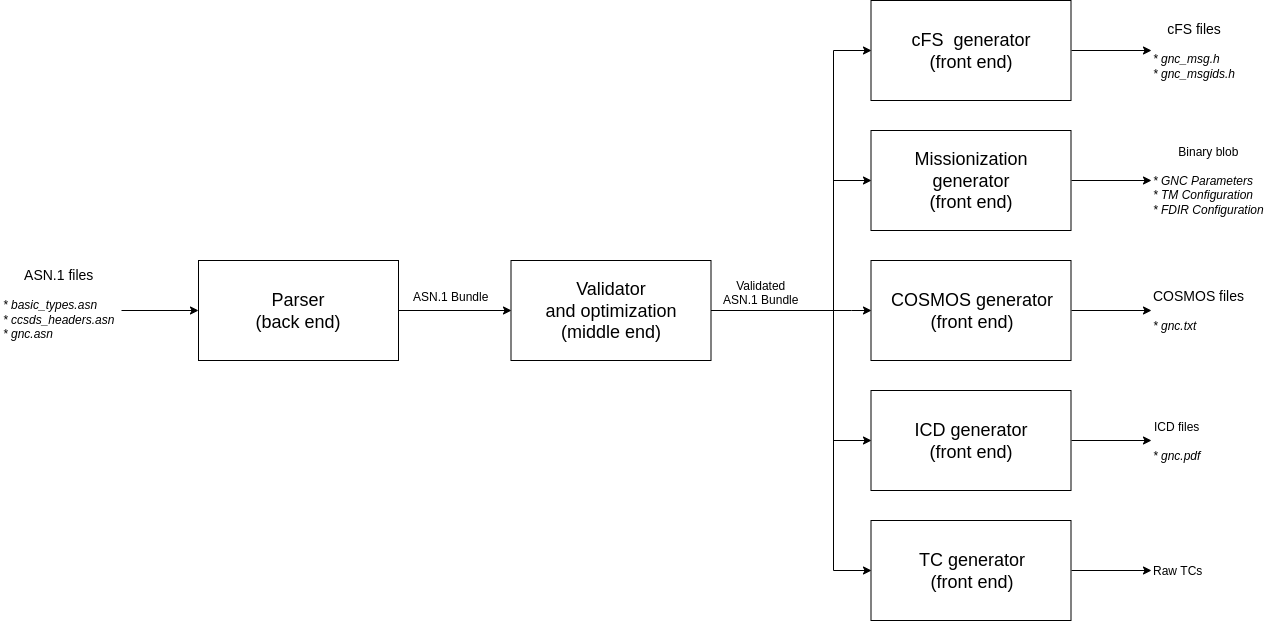

The diagram above was exported from draw.io. Its source (the exported page's mxGraphModel, read from the mxfile embedded in the PNG):
<mxGraphModel dx="3147.5" dy="3269" grid="1" gridSize="10" guides="1" tooltips="1" connect="1" arrows="1" fold="1" page="1" pageScale="1.5" pageWidth="1169" pageHeight="826" background="#ffffff" math="0" shadow="0">
  <root>
    <mxCell id="0" style=";html=1;" />
    <mxCell id="1" style=";html=1;" parent="0" />
    <mxCell id="JsPHBVuLINjjkOhmw3X4-2" value="&lt;br style=&quot;font-size: 12px&quot;&gt;" style="edgeStyle=orthogonalEdgeStyle;rounded=0;orthogonalLoop=1;jettySize=auto;html=1;entryX=0;entryY=0.5;entryDx=0;entryDy=0;fontSize=12;" parent="1" source="JsPHBVuLINjjkOhmw3X4-3" target="JsPHBVuLINjjkOhmw3X4-5" edge="1">
      <mxGeometry x="0.0788" relative="1" as="geometry">
        <mxPoint as="offset" />
      </mxGeometry>
    </mxCell>
    <mxCell id="JsPHBVuLINjjkOhmw3X4-3" value="&lt;font style=&quot;font-size: 18px&quot;&gt;Parser&lt;br&gt;(back end)&lt;br&gt;&lt;/font&gt;" style="rounded=0;whiteSpace=wrap;html=1;" parent="1" vertex="1">
      <mxGeometry x="-1512.5" y="-2110" width="200" height="100" as="geometry" />
    </mxCell>
    <mxCell id="JsPHBVuLINjjkOhmw3X4-4" value="&lt;br style=&quot;font-size: 12px&quot;&gt;" style="edgeStyle=orthogonalEdgeStyle;rounded=0;orthogonalLoop=1;jettySize=auto;html=1;entryX=0;entryY=0.5;entryDx=0;entryDy=0;fontSize=12;" parent="1" source="JsPHBVuLINjjkOhmw3X4-5" target="JsPHBVuLINjjkOhmw3X4-7" edge="1">
      <mxGeometry x="-0.6701" y="40" relative="1" as="geometry">
        <mxPoint x="40" y="40" as="offset" />
        <Array as="points">
          <mxPoint x="-860" y="-2060" />
          <mxPoint x="-860" y="-2060" />
        </Array>
      </mxGeometry>
    </mxCell>
    <mxCell id="rdjtAOYERAeQCInmFJA0-4" style="edgeStyle=orthogonalEdgeStyle;rounded=0;orthogonalLoop=1;jettySize=auto;html=1;entryX=0;entryY=0.5;entryDx=0;entryDy=0;" parent="1" source="JsPHBVuLINjjkOhmw3X4-5" target="rdjtAOYERAeQCInmFJA0-3" edge="1">
      <mxGeometry relative="1" as="geometry">
        <Array as="points">
          <mxPoint x="-878" y="-2060" />
          <mxPoint x="-878" y="-2320" />
        </Array>
      </mxGeometry>
    </mxCell>
    <mxCell id="SRB6qkLuRc06dA5tlyM9-2" style="edgeStyle=orthogonalEdgeStyle;rounded=0;orthogonalLoop=1;jettySize=auto;html=1;entryX=0;entryY=0.5;entryDx=0;entryDy=0;" parent="1" source="JsPHBVuLINjjkOhmw3X4-5" target="SRB6qkLuRc06dA5tlyM9-1" edge="1">
      <mxGeometry relative="1" as="geometry">
        <Array as="points">
          <mxPoint x="-878" y="-2060" />
          <mxPoint x="-878" y="-1930" />
        </Array>
      </mxGeometry>
    </mxCell>
    <mxCell id="HAZ0Oha5XlnRequYq4_5-3" style="edgeStyle=orthogonalEdgeStyle;rounded=0;orthogonalLoop=1;jettySize=auto;html=1;entryX=0;entryY=0.5;entryDx=0;entryDy=0;" parent="1" source="JsPHBVuLINjjkOhmw3X4-5" target="HAZ0Oha5XlnRequYq4_5-1" edge="1">
      <mxGeometry relative="1" as="geometry">
        <Array as="points">
          <mxPoint x="-878" y="-2060" />
          <mxPoint x="-878" y="-2190" />
        </Array>
        <mxPoint x="-860" y="-2240" as="targetPoint" />
      </mxGeometry>
    </mxCell>
    <mxCell id="HAZ0Oha5XlnRequYq4_5-4" style="edgeStyle=orthogonalEdgeStyle;rounded=0;orthogonalLoop=1;jettySize=auto;html=1;entryX=0;entryY=0.5;entryDx=0;entryDy=0;" parent="1" source="JsPHBVuLINjjkOhmw3X4-5" target="HAZ0Oha5XlnRequYq4_5-2" edge="1">
      <mxGeometry relative="1" as="geometry">
        <Array as="points">
          <mxPoint x="-878" y="-2060" />
          <mxPoint x="-878" y="-1800" />
        </Array>
      </mxGeometry>
    </mxCell>
    <mxCell id="JsPHBVuLINjjkOhmw3X4-5" value="&lt;div style=&quot;font-size: 18px&quot;&gt;&lt;span&gt;Validator&lt;/span&gt;&lt;/div&gt;&lt;div style=&quot;font-size: 18px&quot;&gt;&lt;span&gt;and optimization&lt;br&gt;(middle end)&lt;/span&gt;&lt;/div&gt;" style="rounded=0;whiteSpace=wrap;html=1;" parent="1" vertex="1">
      <mxGeometry x="-1200" y="-2110" width="200" height="100" as="geometry" />
    </mxCell>
    <mxCell id="JsPHBVuLINjjkOhmw3X4-7" value="&lt;p style=&quot;line-height: 100%&quot;&gt;&lt;/p&gt;&lt;div style=&quot;text-align: center&quot;&gt;&lt;span style=&quot;font-size: 18px&quot;&gt;COSMOS generator&lt;/span&gt;&lt;/div&gt;&lt;font style=&quot;font-size: 18px&quot;&gt;&lt;div style=&quot;text-align: center&quot;&gt;&lt;span&gt;(front end)&lt;/span&gt;&lt;/div&gt;&lt;/font&gt;&lt;p&gt;&lt;/p&gt;" style="rounded=0;whiteSpace=wrap;html=1;" parent="1" vertex="1">
      <mxGeometry x="-840" y="-2110" width="200" height="100" as="geometry" />
    </mxCell>
    <mxCell id="rdjtAOYERAeQCInmFJA0-3" value="&lt;div style=&quot;font-size: 18px&quot;&gt;cFS&amp;nbsp; g&lt;span&gt;enerator&lt;/span&gt;&lt;/div&gt;&lt;div style=&quot;font-size: 18px&quot;&gt;&lt;span&gt;(front end)&lt;/span&gt;&lt;/div&gt;" style="rounded=0;whiteSpace=wrap;html=1;" parent="1" vertex="1">
      <mxGeometry x="-840" y="-2370" width="200" height="100" as="geometry" />
    </mxCell>
    <mxCell id="6swViw2N4xZiox4iKp80-1" value="" style="endArrow=classic;html=1;entryX=0;entryY=0.5;entryDx=0;entryDy=0;exitX=1;exitY=0.5;exitDx=0;exitDy=0;" parent="1" target="JsPHBVuLINjjkOhmw3X4-3" edge="1" source="6swViw2N4xZiox4iKp80-2">
      <mxGeometry width="50" height="50" relative="1" as="geometry">
        <mxPoint x="-1592.5" y="-2060" as="sourcePoint" />
        <mxPoint x="-1492.5" y="-1850" as="targetPoint" />
        <Array as="points" />
      </mxGeometry>
    </mxCell>
    <mxCell id="6swViw2N4xZiox4iKp80-2" value="&lt;div style=&quot;text-align: center&quot;&gt;&lt;span style=&quot;font-size: 14px&quot;&gt;ASN.1 files&lt;/span&gt;&lt;/div&gt;&lt;font style=&quot;font-size: 12px&quot;&gt;&lt;i&gt;&lt;span&gt;&lt;br&gt;* basic_types.asn&lt;/span&gt;&lt;br&gt;&lt;span&gt;* ccsds_headers.asn&lt;br&gt;&lt;/span&gt;&lt;span&gt;* gnc.asn&lt;/span&gt;&lt;/i&gt;&lt;br&gt;&lt;/font&gt;" style="text;html=1;" parent="1" vertex="1">
      <mxGeometry x="-1710" y="-2110" width="120" height="100" as="geometry" />
    </mxCell>
    <mxCell id="6swViw2N4xZiox4iKp80-6" value="ASN.1 Bundle" style="text;html=1;" parent="1" vertex="1">
      <mxGeometry x="-1300" y="-2087.5" width="100" height="30" as="geometry" />
    </mxCell>
    <mxCell id="6swViw2N4xZiox4iKp80-7" value="" style="endArrow=classic;html=1;exitX=1;exitY=0.5;exitDx=0;exitDy=0;entryX=0;entryY=0.5;entryDx=0;entryDy=0;" parent="1" source="JsPHBVuLINjjkOhmw3X4-7" target="6swViw2N4xZiox4iKp80-8" edge="1">
      <mxGeometry width="50" height="50" relative="1" as="geometry">
        <mxPoint x="-572.5" y="-1990" as="sourcePoint" />
        <mxPoint x="-580" y="-2070" as="targetPoint" />
        <Array as="points" />
      </mxGeometry>
    </mxCell>
    <mxCell id="6swViw2N4xZiox4iKp80-8" value="&lt;div style=&quot;text-align: center&quot;&gt;&lt;span style=&quot;font-size: 14px&quot;&gt;COSMOS files&lt;/span&gt;&lt;/div&gt;&lt;i&gt;&lt;br&gt;* gnc.txt&lt;/i&gt;&lt;br&gt;" style="text;html=1;spacing=2;spacingBottom=0;verticalAlign=middle;" parent="1" vertex="1">
      <mxGeometry x="-560" y="-2110" width="120" height="100" as="geometry" />
    </mxCell>
    <mxCell id="6swViw2N4xZiox4iKp80-10" value="" style="endArrow=classic;html=1;exitX=1;exitY=0.5;exitDx=0;exitDy=0;entryX=0;entryY=0.5;entryDx=0;entryDy=0;" parent="1" source="rdjtAOYERAeQCInmFJA0-3" target="d_ReVB4oqdebpA8pZdLx-2" edge="1">
      <mxGeometry width="50" height="50" relative="1" as="geometry">
        <mxPoint x="-582.5" y="-2225" as="sourcePoint" />
        <mxPoint x="-570" y="-2320" as="targetPoint" />
      </mxGeometry>
    </mxCell>
    <mxCell id="tEpY9ICfR_kSg8euYfcc-1" value="&lt;div style=&quot;text-align: center&quot;&gt;&lt;span&gt;Validated&lt;/span&gt;&lt;/div&gt;&lt;div style=&quot;text-align: center&quot;&gt;&lt;span&gt;ASN.1 B&lt;/span&gt;&lt;span style=&quot;text-align: center&quot;&gt;undle&lt;/span&gt;&lt;/div&gt;" style="text;html=1;" parent="1" vertex="1">
      <mxGeometry x="-990" y="-2098" width="80" height="38" as="geometry" />
    </mxCell>
    <mxCell id="d_ReVB4oqdebpA8pZdLx-2" value="&lt;div style=&quot;text-align: center&quot;&gt;&lt;span style=&quot;font-size: 14px&quot;&gt;cFS files&lt;/span&gt;&lt;/div&gt;&lt;font&gt;&lt;i style=&quot;font-size: 12px&quot;&gt;&lt;br&gt;&lt;/i&gt;&lt;div style=&quot;font-size: 12px&quot;&gt;&lt;i&gt;* gnc_msg.h&lt;br&gt;&lt;/i&gt;&lt;/div&gt;&lt;div style=&quot;font-size: 12px&quot;&gt;&lt;i&gt;* gnc_msgids.h&lt;/i&gt;&lt;/div&gt;&lt;/font&gt;" style="text;html=1;verticalAlign=middle;" parent="1" vertex="1">
      <mxGeometry x="-560" y="-2370" width="120" height="100" as="geometry" />
    </mxCell>
    <mxCell id="SRB6qkLuRc06dA5tlyM9-1" value="&lt;font style=&quot;font-size: 18px&quot;&gt;&lt;font style=&quot;font-size: 18px&quot;&gt;ICD generator&lt;br&gt;&lt;/font&gt;(front end)&lt;/font&gt;&lt;br&gt;" style="rounded=0;whiteSpace=wrap;html=1;" parent="1" vertex="1">
      <mxGeometry x="-840" y="-1980" width="200" height="100" as="geometry" />
    </mxCell>
    <mxCell id="SRB6qkLuRc06dA5tlyM9-3" value="" style="endArrow=classic;html=1;exitX=1;exitY=0.5;exitDx=0;exitDy=0;entryX=0;entryY=0.5;entryDx=0;entryDy=0;" parent="1" source="SRB6qkLuRc06dA5tlyM9-1" target="b7wyQq0WjyrzQxB2bbmJ-8" edge="1">
      <mxGeometry width="50" height="50" relative="1" as="geometry">
        <mxPoint x="-622.5" y="-1775" as="sourcePoint" />
        <mxPoint x="-562.0862068965516" y="-1960.2068965517242" as="targetPoint" />
      </mxGeometry>
    </mxCell>
    <mxCell id="HAZ0Oha5XlnRequYq4_5-1" value="&lt;p style=&quot;line-height: 100%&quot;&gt;&lt;/p&gt;&lt;div style=&quot;text-align: center&quot;&gt;&lt;span style=&quot;font-size: 18px&quot;&gt;Missionization&lt;/span&gt;&lt;/div&gt;&lt;div style=&quot;text-align: center&quot;&gt;&lt;span style=&quot;font-size: 18px&quot;&gt;generator&lt;/span&gt;&lt;/div&gt;&lt;div style=&quot;text-align: center&quot;&gt;&lt;span style=&quot;font-size: 18px&quot;&gt;(front end)&lt;/span&gt;&lt;/div&gt;&lt;p&gt;&lt;/p&gt;" style="rounded=0;whiteSpace=wrap;html=1;" parent="1" vertex="1">
      <mxGeometry x="-840" y="-2240" width="200" height="100" as="geometry" />
    </mxCell>
    <mxCell id="HAZ0Oha5XlnRequYq4_5-2" value="&lt;font style=&quot;font-size: 18px&quot;&gt;TC generator&lt;br&gt;(front end)&lt;/font&gt;&lt;br&gt;" style="rounded=0;whiteSpace=wrap;html=1;" parent="1" vertex="1">
      <mxGeometry x="-840" y="-1850" width="200" height="100" as="geometry" />
    </mxCell>
    <mxCell id="HAZ0Oha5XlnRequYq4_5-5" value="" style="endArrow=classic;html=1;exitX=1;exitY=0.5;exitDx=0;exitDy=0;entryX=0;entryY=0.5;entryDx=0;entryDy=0;" parent="1" edge="1" target="b7wyQq0WjyrzQxB2bbmJ-9" source="HAZ0Oha5XlnRequYq4_5-2">
      <mxGeometry width="50" height="50" relative="1" as="geometry">
        <mxPoint x="-642.2857142857144" y="-1759.952380952381" as="sourcePoint" />
        <mxPoint x="-545.1428571428573" y="-1759.952380952381" as="targetPoint" />
      </mxGeometry>
    </mxCell>
    <mxCell id="HAZ0Oha5XlnRequYq4_5-6" value="" style="endArrow=classic;html=1;exitX=1;exitY=0.5;exitDx=0;exitDy=0;entryX=0;entryY=0.5;entryDx=0;entryDy=0;" parent="1" edge="1" target="b7wyQq0WjyrzQxB2bbmJ-7" source="HAZ0Oha5XlnRequYq4_5-1">
      <mxGeometry width="50" height="50" relative="1" as="geometry">
        <mxPoint x="-642.2857142857144" y="-2209.4523809523807" as="sourcePoint" />
        <mxPoint x="-540.0172413793102" y="-2226.4137931034484" as="targetPoint" />
        <Array as="points" />
      </mxGeometry>
    </mxCell>
    <mxCell id="b7wyQq0WjyrzQxB2bbmJ-7" value="&lt;div style=&quot;text-align: center&quot;&gt;&lt;div&gt;&lt;span&gt;Binary blob&lt;/span&gt;&lt;/div&gt;&lt;font&gt;&lt;br&gt;&lt;div style=&quot;text-align: left&quot;&gt;&lt;i&gt;* GNC Parameters&lt;/i&gt;&lt;/div&gt;&lt;div style=&quot;text-align: left&quot;&gt;&lt;i&gt;* TM Configuration&lt;/i&gt;&lt;/div&gt;&lt;div style=&quot;text-align: left&quot;&gt;&lt;i&gt;* FDIR Configuration&lt;/i&gt;&lt;/div&gt;&lt;/font&gt;&lt;/div&gt;" style="text;html=1;verticalAlign=middle;" vertex="1" parent="1">
      <mxGeometry x="-560" y="-2240" width="120" height="100" as="geometry" />
    </mxCell>
    <mxCell id="b7wyQq0WjyrzQxB2bbmJ-8" value="&lt;div style=&quot;text-align: center&quot;&gt;&lt;span&gt;ICD files&lt;/span&gt;&lt;/div&gt;&lt;div style=&quot;text-align: left&quot;&gt;&lt;span&gt;&lt;br&gt;&lt;/span&gt;&lt;/div&gt;&lt;div style=&quot;text-align: left&quot;&gt;&lt;span&gt;&lt;i&gt;* gnc.pdf&lt;/i&gt;&lt;/span&gt;&lt;/div&gt;" style="text;html=1;verticalAlign=middle;" vertex="1" parent="1">
      <mxGeometry x="-560" y="-1980" width="120" height="100" as="geometry" />
    </mxCell>
    <mxCell id="b7wyQq0WjyrzQxB2bbmJ-9" value="&lt;div style=&quot;text-align: center&quot;&gt;&lt;span&gt;Raw TCs&lt;/span&gt;&lt;br&gt;&lt;/div&gt;" style="text;html=1;verticalAlign=middle;" vertex="1" parent="1">
      <mxGeometry x="-560" y="-1850" width="120" height="100" as="geometry" />
    </mxCell>
  </root>
</mxGraphModel>